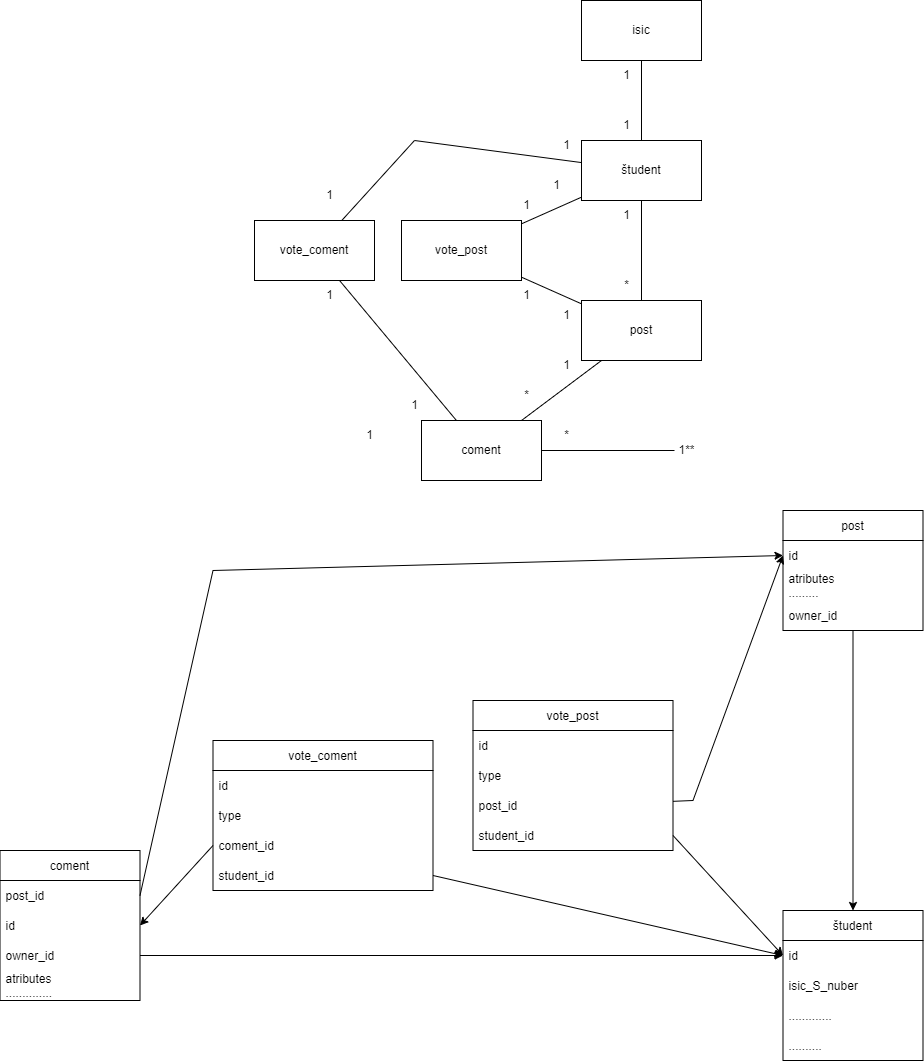

The diagram above was exported from draw.io. Its source (the exported page's mxGraphModel, read from the mxfile embedded in the PNG):
<mxGraphModel dx="2729" dy="1060" grid="1" gridSize="10" guides="1" tooltips="1" connect="1" arrows="1" fold="1" page="1" pageScale="1" pageWidth="827" pageHeight="1169" math="0" shadow="0">
  <root>
    <mxCell id="0" />
    <mxCell id="1" parent="0" />
    <mxCell id="CPantpn1nQuy0kjYPzvz-1" value="študent" style="swimlane;fontStyle=0;childLayout=stackLayout;horizontal=1;startSize=30;horizontalStack=0;resizeParent=1;resizeParentMax=0;resizeLast=0;collapsible=1;marginBottom=0;" parent="1" vertex="1">
      <mxGeometry x="168.5" y="940" width="140" height="150" as="geometry" />
    </mxCell>
    <mxCell id="CPantpn1nQuy0kjYPzvz-2" value="id" style="text;strokeColor=none;fillColor=none;align=left;verticalAlign=middle;spacingLeft=4;spacingRight=4;overflow=hidden;points=[[0,0.5],[1,0.5]];portConstraint=eastwest;rotatable=0;" parent="CPantpn1nQuy0kjYPzvz-1" vertex="1">
      <mxGeometry y="30" width="140" height="30" as="geometry" />
    </mxCell>
    <mxCell id="CPantpn1nQuy0kjYPzvz-3" value="isic_S_nuber" style="text;align=left;verticalAlign=middle;spacingLeft=4;spacingRight=4;overflow=hidden;points=[[0,0.5],[1,0.5]];portConstraint=eastwest;rotatable=0;" parent="CPantpn1nQuy0kjYPzvz-1" vertex="1">
      <mxGeometry y="60" width="140" height="30" as="geometry" />
    </mxCell>
    <mxCell id="CPantpn1nQuy0kjYPzvz-4" value="............." style="text;strokeColor=none;fillColor=none;align=left;verticalAlign=middle;spacingLeft=4;spacingRight=4;overflow=hidden;points=[[0,0.5],[1,0.5]];portConstraint=eastwest;rotatable=0;" parent="CPantpn1nQuy0kjYPzvz-1" vertex="1">
      <mxGeometry y="90" width="140" height="30" as="geometry" />
    </mxCell>
    <mxCell id="CPantpn1nQuy0kjYPzvz-5" value=".........." style="text;strokeColor=none;fillColor=none;align=left;verticalAlign=middle;spacingLeft=4;spacingRight=4;overflow=hidden;points=[[0,0.5],[1,0.5]];portConstraint=eastwest;rotatable=0;" parent="CPantpn1nQuy0kjYPzvz-1" vertex="1">
      <mxGeometry y="120" width="140" height="30" as="geometry" />
    </mxCell>
    <mxCell id="CPantpn1nQuy0kjYPzvz-19" value="post" style="swimlane;fontStyle=0;childLayout=stackLayout;horizontal=1;startSize=30;horizontalStack=0;resizeParent=1;resizeParentMax=0;resizeLast=0;collapsible=1;marginBottom=0;" parent="1" vertex="1">
      <mxGeometry x="168.5" y="540" width="140" height="120" as="geometry" />
    </mxCell>
    <mxCell id="CPantpn1nQuy0kjYPzvz-20" value="id" style="text;strokeColor=none;fillColor=none;align=left;verticalAlign=middle;spacingLeft=4;spacingRight=4;overflow=hidden;points=[[0,0.5],[1,0.5]];portConstraint=eastwest;rotatable=0;" parent="CPantpn1nQuy0kjYPzvz-19" vertex="1">
      <mxGeometry y="30" width="140" height="30" as="geometry" />
    </mxCell>
    <mxCell id="CPantpn1nQuy0kjYPzvz-21" value="atributes&#10;........." style="text;strokeColor=none;fillColor=none;align=left;verticalAlign=middle;spacingLeft=4;spacingRight=4;overflow=hidden;points=[[0,0.5],[1,0.5]];portConstraint=eastwest;rotatable=0;" parent="CPantpn1nQuy0kjYPzvz-19" vertex="1">
      <mxGeometry y="60" width="140" height="30" as="geometry" />
    </mxCell>
    <mxCell id="CPantpn1nQuy0kjYPzvz-30" value="owner_id" style="text;strokeColor=none;fillColor=none;align=left;verticalAlign=middle;spacingLeft=4;spacingRight=4;overflow=hidden;points=[[0,0.5],[1,0.5]];portConstraint=eastwest;rotatable=0;" parent="CPantpn1nQuy0kjYPzvz-19" vertex="1">
      <mxGeometry y="90" width="140" height="30" as="geometry" />
    </mxCell>
    <mxCell id="CPantpn1nQuy0kjYPzvz-31" value="" style="endArrow=classic;html=1;rounded=0;" parent="1" source="CPantpn1nQuy0kjYPzvz-30" target="CPantpn1nQuy0kjYPzvz-1" edge="1">
      <mxGeometry width="50" height="50" relative="1" as="geometry">
        <mxPoint x="38.5" y="840" as="sourcePoint" />
        <mxPoint x="88.5" y="790" as="targetPoint" />
      </mxGeometry>
    </mxCell>
    <mxCell id="CPantpn1nQuy0kjYPzvz-32" value="coment" style="swimlane;fontStyle=0;childLayout=stackLayout;horizontal=1;startSize=30;horizontalStack=0;resizeParent=1;resizeParentMax=0;resizeLast=0;collapsible=1;marginBottom=0;" parent="1" vertex="1">
      <mxGeometry x="-614.5" y="880" width="140" height="150" as="geometry" />
    </mxCell>
    <mxCell id="CPantpn1nQuy0kjYPzvz-35" value="post_id" style="text;strokeColor=none;fillColor=none;align=left;verticalAlign=middle;spacingLeft=4;spacingRight=4;overflow=hidden;points=[[0,0.5],[1,0.5]];portConstraint=eastwest;rotatable=0;" parent="CPantpn1nQuy0kjYPzvz-32" vertex="1">
      <mxGeometry y="30" width="140" height="30" as="geometry" />
    </mxCell>
    <mxCell id="CPantpn1nQuy0kjYPzvz-33" value="id" style="text;strokeColor=none;fillColor=none;align=left;verticalAlign=middle;spacingLeft=4;spacingRight=4;overflow=hidden;points=[[0,0.5],[1,0.5]];portConstraint=eastwest;rotatable=0;" parent="CPantpn1nQuy0kjYPzvz-32" vertex="1">
      <mxGeometry y="60" width="140" height="30" as="geometry" />
    </mxCell>
    <mxCell id="CPantpn1nQuy0kjYPzvz-34" value="owner_id" style="text;strokeColor=none;fillColor=none;align=left;verticalAlign=middle;spacingLeft=4;spacingRight=4;overflow=hidden;points=[[0,0.5],[1,0.5]];portConstraint=eastwest;rotatable=0;" parent="CPantpn1nQuy0kjYPzvz-32" vertex="1">
      <mxGeometry y="90" width="140" height="30" as="geometry" />
    </mxCell>
    <mxCell id="CPantpn1nQuy0kjYPzvz-36" value="atributes&#10;.............." style="text;strokeColor=none;fillColor=none;align=left;verticalAlign=middle;spacingLeft=4;spacingRight=4;overflow=hidden;points=[[0,0.5],[1,0.5]];portConstraint=eastwest;rotatable=0;" parent="CPantpn1nQuy0kjYPzvz-32" vertex="1">
      <mxGeometry y="120" width="140" height="30" as="geometry" />
    </mxCell>
    <mxCell id="CPantpn1nQuy0kjYPzvz-37" value="" style="endArrow=classic;html=1;rounded=0;exitX=1;exitY=0.5;exitDx=0;exitDy=0;entryX=0;entryY=0.5;entryDx=0;entryDy=0;" parent="1" source="CPantpn1nQuy0kjYPzvz-34" target="CPantpn1nQuy0kjYPzvz-2" edge="1">
      <mxGeometry width="50" height="50" relative="1" as="geometry">
        <mxPoint x="48.5" y="900" as="sourcePoint" />
        <mxPoint x="98.5" y="850" as="targetPoint" />
      </mxGeometry>
    </mxCell>
    <mxCell id="CPantpn1nQuy0kjYPzvz-38" value="" style="endArrow=classic;html=1;rounded=0;exitX=1;exitY=0.5;exitDx=0;exitDy=0;entryX=0;entryY=0.5;entryDx=0;entryDy=0;" parent="1" source="CPantpn1nQuy0kjYPzvz-35" target="CPantpn1nQuy0kjYPzvz-20" edge="1">
      <mxGeometry width="50" height="50" relative="1" as="geometry">
        <mxPoint x="-11.5" y="870" as="sourcePoint" />
        <mxPoint x="38.5" y="820" as="targetPoint" />
        <Array as="points">
          <mxPoint x="-401.5" y="600" />
        </Array>
      </mxGeometry>
    </mxCell>
    <mxCell id="CPantpn1nQuy0kjYPzvz-39" value="študent" style="rounded=0;whiteSpace=wrap;html=1;" parent="1" vertex="1">
      <mxGeometry x="-33" y="170" width="120" height="60" as="geometry" />
    </mxCell>
    <mxCell id="CPantpn1nQuy0kjYPzvz-44" value="post" style="rounded=0;whiteSpace=wrap;html=1;" parent="1" vertex="1">
      <mxGeometry x="-33" y="330" width="120" height="60" as="geometry" />
    </mxCell>
    <mxCell id="CPantpn1nQuy0kjYPzvz-50" value="isic" style="rounded=0;whiteSpace=wrap;html=1;" parent="1" vertex="1">
      <mxGeometry x="-33" y="30" width="120" height="60" as="geometry" />
    </mxCell>
    <mxCell id="CPantpn1nQuy0kjYPzvz-51" value="" style="endArrow=none;html=1;rounded=0;" parent="1" source="CPantpn1nQuy0kjYPzvz-39" target="CPantpn1nQuy0kjYPzvz-50" edge="1">
      <mxGeometry width="50" height="50" relative="1" as="geometry">
        <mxPoint x="-133" y="210" as="sourcePoint" />
        <mxPoint x="-83" y="160" as="targetPoint" />
      </mxGeometry>
    </mxCell>
    <mxCell id="CPantpn1nQuy0kjYPzvz-52" value="1" style="text;html=1;align=center;verticalAlign=middle;resizable=0;points=[];autosize=1;" parent="1" vertex="1">
      <mxGeometry x="-3" y="90" width="30" height="30" as="geometry" />
    </mxCell>
    <mxCell id="CPantpn1nQuy0kjYPzvz-53" value="1" style="text;html=1;align=center;verticalAlign=middle;resizable=0;points=[];autosize=1;strokeColor=none;fillColor=none;" parent="1" vertex="1">
      <mxGeometry x="-103" y="220" width="30" height="30" as="geometry" />
    </mxCell>
    <mxCell id="CPantpn1nQuy0kjYPzvz-54" value="" style="endArrow=none;html=1;rounded=0;" parent="1" source="CPantpn1nQuy0kjYPzvz-39" target="CPantpn1nQuy0kjYPzvz-44" edge="1">
      <mxGeometry width="50" height="50" relative="1" as="geometry">
        <mxPoint x="-3" y="320" as="sourcePoint" />
        <mxPoint x="47" y="270" as="targetPoint" />
      </mxGeometry>
    </mxCell>
    <mxCell id="CPantpn1nQuy0kjYPzvz-55" value="1" style="text;html=1;align=center;verticalAlign=middle;resizable=0;points=[];autosize=1;strokeColor=none;fillColor=none;" parent="1" vertex="1">
      <mxGeometry x="-3" y="230" width="30" height="30" as="geometry" />
    </mxCell>
    <mxCell id="CPantpn1nQuy0kjYPzvz-56" value="*" style="text;html=1;align=center;verticalAlign=middle;resizable=0;points=[];autosize=1;strokeColor=none;fillColor=none;" parent="1" vertex="1">
      <mxGeometry x="-3" y="300" width="30" height="30" as="geometry" />
    </mxCell>
    <mxCell id="CPantpn1nQuy0kjYPzvz-60" value="coment" style="rounded=0;whiteSpace=wrap;html=1;" parent="1" vertex="1">
      <mxGeometry x="-193" y="450" width="120" height="60" as="geometry" />
    </mxCell>
    <mxCell id="CPantpn1nQuy0kjYPzvz-61" value="" style="endArrow=none;html=1;rounded=0;" parent="1" source="CPantpn1nQuy0kjYPzvz-60" target="CPantpn1nQuy0kjYPzvz-44" edge="1">
      <mxGeometry width="50" height="50" relative="1" as="geometry">
        <mxPoint x="-123" y="450" as="sourcePoint" />
        <mxPoint x="-73" y="400" as="targetPoint" />
      </mxGeometry>
    </mxCell>
    <mxCell id="CPantpn1nQuy0kjYPzvz-62" value="1" style="text;html=1;align=center;verticalAlign=middle;resizable=0;points=[];autosize=1;strokeColor=none;fillColor=none;" parent="1" vertex="1">
      <mxGeometry x="-63" y="380" width="30" height="30" as="geometry" />
    </mxCell>
    <mxCell id="CPantpn1nQuy0kjYPzvz-63" value="*" style="text;html=1;align=center;verticalAlign=middle;resizable=0;points=[];autosize=1;strokeColor=none;fillColor=none;" parent="1" vertex="1">
      <mxGeometry x="-103" y="410" width="30" height="30" as="geometry" />
    </mxCell>
    <mxCell id="CPantpn1nQuy0kjYPzvz-65" value="vote_post" style="rounded=0;whiteSpace=wrap;html=1;" parent="1" vertex="1">
      <mxGeometry x="-213" y="250" width="120" height="60" as="geometry" />
    </mxCell>
    <mxCell id="CPantpn1nQuy0kjYPzvz-66" value="" style="endArrow=none;html=1;rounded=0;" parent="1" source="CPantpn1nQuy0kjYPzvz-65" target="CPantpn1nQuy0kjYPzvz-39" edge="1">
      <mxGeometry width="50" height="50" relative="1" as="geometry">
        <mxPoint x="-103" y="230" as="sourcePoint" />
        <mxPoint x="-53" y="180" as="targetPoint" />
      </mxGeometry>
    </mxCell>
    <mxCell id="CPantpn1nQuy0kjYPzvz-67" value="1" style="text;html=1;align=center;verticalAlign=middle;resizable=0;points=[];autosize=1;" parent="1" vertex="1">
      <mxGeometry x="-3" y="140" width="30" height="30" as="geometry" />
    </mxCell>
    <mxCell id="CPantpn1nQuy0kjYPzvz-68" value="1" style="text;html=1;align=center;verticalAlign=middle;resizable=0;points=[];autosize=1;strokeColor=none;fillColor=none;" parent="1" vertex="1">
      <mxGeometry x="-73" y="200" width="30" height="30" as="geometry" />
    </mxCell>
    <mxCell id="CPantpn1nQuy0kjYPzvz-69" value="" style="endArrow=none;html=1;rounded=0;" parent="1" source="CPantpn1nQuy0kjYPzvz-65" target="CPantpn1nQuy0kjYPzvz-44" edge="1">
      <mxGeometry width="50" height="50" relative="1" as="geometry">
        <mxPoint x="-193" y="410" as="sourcePoint" />
        <mxPoint x="-143" y="360" as="targetPoint" />
      </mxGeometry>
    </mxCell>
    <mxCell id="CPantpn1nQuy0kjYPzvz-70" value="1" style="text;html=1;align=center;verticalAlign=middle;resizable=0;points=[];autosize=1;strokeColor=none;fillColor=none;" parent="1" vertex="1">
      <mxGeometry x="-103" y="310" width="30" height="30" as="geometry" />
    </mxCell>
    <mxCell id="CPantpn1nQuy0kjYPzvz-71" value="1" style="text;html=1;align=center;verticalAlign=middle;resizable=0;points=[];autosize=1;strokeColor=none;fillColor=none;" parent="1" vertex="1">
      <mxGeometry x="-63" y="330" width="30" height="30" as="geometry" />
    </mxCell>
    <mxCell id="CPantpn1nQuy0kjYPzvz-73" value="vote_coment" style="rounded=0;whiteSpace=wrap;html=1;" parent="1" vertex="1">
      <mxGeometry x="-360" y="250" width="120" height="60" as="geometry" />
    </mxCell>
    <mxCell id="CPantpn1nQuy0kjYPzvz-74" value="1" style="text;html=1;align=center;verticalAlign=middle;resizable=0;points=[];autosize=1;strokeColor=none;fillColor=none;" parent="1" vertex="1">
      <mxGeometry x="-300" y="210" width="30" height="30" as="geometry" />
    </mxCell>
    <mxCell id="CPantpn1nQuy0kjYPzvz-75" value="" style="endArrow=none;html=1;rounded=0;" parent="1" source="CPantpn1nQuy0kjYPzvz-73" target="CPantpn1nQuy0kjYPzvz-39" edge="1">
      <mxGeometry width="50" height="50" relative="1" as="geometry">
        <mxPoint x="-250" y="173.33333333333326" as="sourcePoint" />
        <mxPoint x="-190" y="146.66666666666663" as="targetPoint" />
        <Array as="points">
          <mxPoint x="-200" y="170" />
        </Array>
      </mxGeometry>
    </mxCell>
    <mxCell id="CPantpn1nQuy0kjYPzvz-76" value="1" style="text;html=1;align=center;verticalAlign=middle;resizable=0;points=[];autosize=1;strokeColor=none;fillColor=none;" parent="1" vertex="1">
      <mxGeometry x="-63" y="160" width="30" height="30" as="geometry" />
    </mxCell>
    <mxCell id="CPantpn1nQuy0kjYPzvz-77" value="1" style="text;html=1;align=center;verticalAlign=middle;resizable=0;points=[];autosize=1;strokeColor=none;fillColor=none;" parent="1" vertex="1">
      <mxGeometry x="-300" y="310" width="30" height="30" as="geometry" />
    </mxCell>
    <mxCell id="CPantpn1nQuy0kjYPzvz-78" value="" style="endArrow=none;html=1;rounded=0;" parent="1" source="CPantpn1nQuy0kjYPzvz-73" target="CPantpn1nQuy0kjYPzvz-60" edge="1">
      <mxGeometry width="50" height="50" relative="1" as="geometry">
        <mxPoint x="-230" y="403.33333333333326" as="sourcePoint" />
        <mxPoint x="-170" y="376.66666666666663" as="targetPoint" />
      </mxGeometry>
    </mxCell>
    <mxCell id="CPantpn1nQuy0kjYPzvz-79" value="1" style="text;html=1;align=center;verticalAlign=middle;resizable=0;points=[];autosize=1;strokeColor=none;fillColor=none;" parent="1" vertex="1">
      <mxGeometry x="-215" y="420" width="30" height="30" as="geometry" />
    </mxCell>
    <mxCell id="CPantpn1nQuy0kjYPzvz-80" value="vote_post" style="swimlane;fontStyle=0;childLayout=stackLayout;horizontal=1;startSize=30;horizontalStack=0;resizeParent=1;resizeParentMax=0;resizeLast=0;collapsible=1;marginBottom=0;" parent="1" vertex="1">
      <mxGeometry x="-141.5" y="730" width="200" height="150" as="geometry" />
    </mxCell>
    <mxCell id="CPantpn1nQuy0kjYPzvz-81" value="id" style="text;strokeColor=none;fillColor=none;align=left;verticalAlign=middle;spacingLeft=4;spacingRight=4;overflow=hidden;points=[[0,0.5],[1,0.5]];portConstraint=eastwest;rotatable=0;" parent="CPantpn1nQuy0kjYPzvz-80" vertex="1">
      <mxGeometry y="30" width="200" height="30" as="geometry" />
    </mxCell>
    <mxCell id="CPantpn1nQuy0kjYPzvz-82" value="type" style="text;strokeColor=none;fillColor=none;align=left;verticalAlign=middle;spacingLeft=4;spacingRight=4;overflow=hidden;points=[[0,0.5],[1,0.5]];portConstraint=eastwest;rotatable=0;" parent="CPantpn1nQuy0kjYPzvz-80" vertex="1">
      <mxGeometry y="60" width="200" height="30" as="geometry" />
    </mxCell>
    <mxCell id="CPantpn1nQuy0kjYPzvz-83" value="post_id   " style="text;align=left;verticalAlign=middle;spacingLeft=4;spacingRight=4;overflow=hidden;points=[[0,0.5],[1,0.5]];portConstraint=eastwest;rotatable=0;" parent="CPantpn1nQuy0kjYPzvz-80" vertex="1">
      <mxGeometry y="90" width="200" height="30" as="geometry" />
    </mxCell>
    <mxCell id="CPantpn1nQuy0kjYPzvz-89" value="student_id" style="text;align=left;verticalAlign=middle;spacingLeft=4;spacingRight=4;overflow=hidden;points=[[0,0.5],[1,0.5]];portConstraint=eastwest;rotatable=0;" parent="CPantpn1nQuy0kjYPzvz-80" vertex="1">
      <mxGeometry y="120" width="200" height="30" as="geometry" />
    </mxCell>
    <mxCell id="CPantpn1nQuy0kjYPzvz-90" value="" style="endArrow=classic;html=1;rounded=0;entryX=0;entryY=0.5;entryDx=0;entryDy=0;" parent="1" source="CPantpn1nQuy0kjYPzvz-83" target="CPantpn1nQuy0kjYPzvz-20" edge="1">
      <mxGeometry width="50" height="50" relative="1" as="geometry">
        <mxPoint x="148.5" y="800" as="sourcePoint" />
        <mxPoint x="-71.5" y="670" as="targetPoint" />
        <Array as="points">
          <mxPoint x="78.5" y="830" />
        </Array>
      </mxGeometry>
    </mxCell>
    <mxCell id="CPantpn1nQuy0kjYPzvz-91" value="" style="endArrow=classic;html=1;rounded=0;entryX=0;entryY=0.5;entryDx=0;entryDy=0;exitX=1;exitY=0.5;exitDx=0;exitDy=0;" parent="1" source="CPantpn1nQuy0kjYPzvz-89" target="CPantpn1nQuy0kjYPzvz-2" edge="1">
      <mxGeometry width="50" height="50" relative="1" as="geometry">
        <mxPoint x="-171.5" y="910" as="sourcePoint" />
        <mxPoint x="-121.5" y="860" as="targetPoint" />
      </mxGeometry>
    </mxCell>
    <mxCell id="CPantpn1nQuy0kjYPzvz-92" value="vote_coment" style="swimlane;fontStyle=0;childLayout=stackLayout;horizontal=1;startSize=30;horizontalStack=0;resizeParent=1;resizeParentMax=0;resizeLast=0;collapsible=1;marginBottom=0;" parent="1" vertex="1">
      <mxGeometry x="-401.5" y="770" width="220" height="150" as="geometry" />
    </mxCell>
    <mxCell id="CPantpn1nQuy0kjYPzvz-93" value="id" style="text;strokeColor=none;fillColor=none;align=left;verticalAlign=middle;spacingLeft=4;spacingRight=4;overflow=hidden;points=[[0,0.5],[1,0.5]];portConstraint=eastwest;rotatable=0;" parent="CPantpn1nQuy0kjYPzvz-92" vertex="1">
      <mxGeometry y="30" width="220" height="30" as="geometry" />
    </mxCell>
    <mxCell id="CPantpn1nQuy0kjYPzvz-94" value="type" style="text;strokeColor=none;fillColor=none;align=left;verticalAlign=middle;spacingLeft=4;spacingRight=4;overflow=hidden;points=[[0,0.5],[1,0.5]];portConstraint=eastwest;rotatable=0;" parent="CPantpn1nQuy0kjYPzvz-92" vertex="1">
      <mxGeometry y="60" width="220" height="30" as="geometry" />
    </mxCell>
    <mxCell id="CPantpn1nQuy0kjYPzvz-95" value="coment_id" style="text;align=left;verticalAlign=middle;spacingLeft=4;spacingRight=4;overflow=hidden;points=[[0,0.5],[1,0.5]];portConstraint=eastwest;rotatable=0;" parent="CPantpn1nQuy0kjYPzvz-92" vertex="1">
      <mxGeometry y="90" width="220" height="30" as="geometry" />
    </mxCell>
    <mxCell id="CPantpn1nQuy0kjYPzvz-96" value="student_id" style="text;align=left;verticalAlign=middle;spacingLeft=4;spacingRight=4;overflow=hidden;points=[[0,0.5],[1,0.5]];portConstraint=eastwest;rotatable=0;" parent="CPantpn1nQuy0kjYPzvz-92" vertex="1">
      <mxGeometry y="120" width="220" height="30" as="geometry" />
    </mxCell>
    <mxCell id="CPantpn1nQuy0kjYPzvz-97" value="" style="endArrow=classic;html=1;rounded=0;entryX=1;entryY=0.5;entryDx=0;entryDy=0;exitX=0;exitY=0.5;exitDx=0;exitDy=0;" parent="1" source="CPantpn1nQuy0kjYPzvz-95" target="CPantpn1nQuy0kjYPzvz-33" edge="1">
      <mxGeometry width="50" height="50" relative="1" as="geometry">
        <mxPoint x="-331.5" y="970" as="sourcePoint" />
        <mxPoint x="-281.5" y="920" as="targetPoint" />
      </mxGeometry>
    </mxCell>
    <mxCell id="CPantpn1nQuy0kjYPzvz-98" value="" style="endArrow=classic;html=1;rounded=0;exitX=1;exitY=0.5;exitDx=0;exitDy=0;entryX=0;entryY=0.5;entryDx=0;entryDy=0;" parent="1" source="CPantpn1nQuy0kjYPzvz-96" target="CPantpn1nQuy0kjYPzvz-2" edge="1">
      <mxGeometry width="50" height="50" relative="1" as="geometry">
        <mxPoint x="-91.5" y="960" as="sourcePoint" />
        <mxPoint x="-41.5" y="910" as="targetPoint" />
        <Array as="points" />
      </mxGeometry>
    </mxCell>
    <mxCell id="A_hApz_MYIZ11sPy4Loy-33" value="1" style="text;html=1;align=center;verticalAlign=middle;resizable=0;points=[];autosize=1;strokeColor=none;fillColor=none;" parent="1" vertex="1">
      <mxGeometry x="-260" y="450" width="30" height="30" as="geometry" />
    </mxCell>
    <mxCell id="A_hApz_MYIZ11sPy4Loy-35" value="" style="endArrow=none;html=1;rounded=0;" parent="1" source="CPantpn1nQuy0kjYPzvz-60" edge="1">
      <mxGeometry width="50" height="50" relative="1" as="geometry">
        <mxPoint x="70" y="480" as="sourcePoint" />
        <mxPoint x="60" y="480" as="targetPoint" />
      </mxGeometry>
    </mxCell>
    <mxCell id="A_hApz_MYIZ11sPy4Loy-36" value="1**" style="text;html=1;align=center;verticalAlign=middle;resizable=0;points=[];autosize=1;strokeColor=none;fillColor=none;" parent="1" vertex="1">
      <mxGeometry x="52" y="465" width="40" height="30" as="geometry" />
    </mxCell>
    <mxCell id="A_hApz_MYIZ11sPy4Loy-42" value="*" style="text;html=1;align=center;verticalAlign=middle;resizable=0;points=[];autosize=1;strokeColor=none;fillColor=none;" parent="1" vertex="1">
      <mxGeometry x="-63" y="450" width="30" height="30" as="geometry" />
    </mxCell>
  </root>
</mxGraphModel>